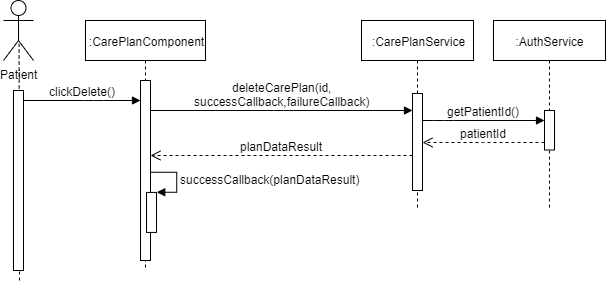

The diagram above was exported from draw.io. Its source (the exported page's mxGraphModel, read from the mxfile embedded in the PNG):
<mxGraphModel dx="694" dy="341" grid="1" gridSize="10" guides="1" tooltips="1" connect="1" arrows="1" fold="1" page="1" pageScale="1" pageWidth="827" pageHeight="1169" math="0" shadow="0">
  <root>
    <mxCell id="7ggWOjaONAZVpJQwvJTK-0" />
    <mxCell id="7ggWOjaONAZVpJQwvJTK-1" parent="7ggWOjaONAZVpJQwvJTK-0" />
    <mxCell id="7ggWOjaONAZVpJQwvJTK-2" value=":CarePlanComponent" style="shape=umlLifeline;perimeter=lifelinePerimeter;whiteSpace=wrap;html=1;container=1;collapsible=0;recursiveResize=0;outlineConnect=0;" vertex="1" parent="7ggWOjaONAZVpJQwvJTK-1">
      <mxGeometry x="112" y="30" width="120" height="250" as="geometry" />
    </mxCell>
    <mxCell id="7ggWOjaONAZVpJQwvJTK-3" value="" style="html=1;points=[];perimeter=orthogonalPerimeter;" vertex="1" parent="7ggWOjaONAZVpJQwvJTK-1">
      <mxGeometry x="167" y="90" width="10" height="180" as="geometry" />
    </mxCell>
    <mxCell id="7ggWOjaONAZVpJQwvJTK-4" value="Patient" style="shape=umlActor;verticalLabelPosition=bottom;labelBackgroundColor=#ffffff;verticalAlign=top;html=1;" vertex="1" parent="7ggWOjaONAZVpJQwvJTK-1">
      <mxGeometry x="30" y="10" width="30" height="60" as="geometry" />
    </mxCell>
    <mxCell id="7ggWOjaONAZVpJQwvJTK-5" value="" style="endArrow=none;dashed=1;html=1;entryX=0.519;entryY=0.721;entryDx=0;entryDy=0;entryPerimeter=0;" edge="1" parent="7ggWOjaONAZVpJQwvJTK-1" target="7ggWOjaONAZVpJQwvJTK-4">
      <mxGeometry width="50" height="50" relative="1" as="geometry">
        <mxPoint x="46" y="290" as="sourcePoint" />
        <mxPoint x="40" y="140" as="targetPoint" />
      </mxGeometry>
    </mxCell>
    <mxCell id="7ggWOjaONAZVpJQwvJTK-6" value="" style="html=1;points=[];perimeter=orthogonalPerimeter;" vertex="1" parent="7ggWOjaONAZVpJQwvJTK-1">
      <mxGeometry x="40" y="100" width="10" height="180" as="geometry" />
    </mxCell>
    <mxCell id="7ggWOjaONAZVpJQwvJTK-7" value="clickDelete()" style="html=1;verticalAlign=bottom;endArrow=block;" edge="1" parent="7ggWOjaONAZVpJQwvJTK-1" source="7ggWOjaONAZVpJQwvJTK-6" target="7ggWOjaONAZVpJQwvJTK-3">
      <mxGeometry width="80" relative="1" as="geometry">
        <mxPoint x="60" y="110" as="sourcePoint" />
        <mxPoint x="130" y="110" as="targetPoint" />
        <Array as="points">
          <mxPoint x="120" y="110" />
        </Array>
      </mxGeometry>
    </mxCell>
    <mxCell id="7ggWOjaONAZVpJQwvJTK-12" value="planDataResult" style="html=1;verticalAlign=bottom;endArrow=open;dashed=1;endSize=8;" edge="1" parent="7ggWOjaONAZVpJQwvJTK-1" source="7ggWOjaONAZVpJQwvJTK-14">
      <mxGeometry relative="1" as="geometry">
        <mxPoint x="430" y="165" as="sourcePoint" />
        <mxPoint x="177.0000000000001" y="165" as="targetPoint" />
        <Array as="points">
          <mxPoint x="420" y="165" />
        </Array>
      </mxGeometry>
    </mxCell>
    <mxCell id="7ggWOjaONAZVpJQwvJTK-13" value=":CarePlanService" style="shape=umlLifeline;perimeter=lifelinePerimeter;whiteSpace=wrap;html=1;container=1;collapsible=0;recursiveResize=0;outlineConnect=0;" vertex="1" parent="7ggWOjaONAZVpJQwvJTK-1">
      <mxGeometry x="388" y="30" width="112" height="190" as="geometry" />
    </mxCell>
    <mxCell id="7ggWOjaONAZVpJQwvJTK-14" value="" style="html=1;points=[];perimeter=orthogonalPerimeter;" vertex="1" parent="7ggWOjaONAZVpJQwvJTK-13">
      <mxGeometry x="51" y="73" width="10" height="97" as="geometry" />
    </mxCell>
    <mxCell id="7ggWOjaONAZVpJQwvJTK-17" value=":AuthService" style="shape=umlLifeline;perimeter=lifelinePerimeter;whiteSpace=wrap;html=1;container=1;collapsible=0;recursiveResize=0;outlineConnect=0;" vertex="1" parent="7ggWOjaONAZVpJQwvJTK-1">
      <mxGeometry x="520" y="30" width="112" height="190" as="geometry" />
    </mxCell>
    <mxCell id="7ggWOjaONAZVpJQwvJTK-18" value="" style="html=1;points=[];perimeter=orthogonalPerimeter;" vertex="1" parent="7ggWOjaONAZVpJQwvJTK-17">
      <mxGeometry x="51" y="90" width="10" height="39.5" as="geometry" />
    </mxCell>
    <mxCell id="7ggWOjaONAZVpJQwvJTK-19" value="getPatientId()" style="html=1;verticalAlign=bottom;endArrow=block;" edge="1" parent="7ggWOjaONAZVpJQwvJTK-1" source="7ggWOjaONAZVpJQwvJTK-14" target="7ggWOjaONAZVpJQwvJTK-18">
      <mxGeometry width="80" relative="1" as="geometry">
        <mxPoint x="450" y="180" as="sourcePoint" />
        <mxPoint x="570" y="180" as="targetPoint" />
        <Array as="points">
          <mxPoint x="470" y="130" />
        </Array>
      </mxGeometry>
    </mxCell>
    <mxCell id="7ggWOjaONAZVpJQwvJTK-20" value="patientId" style="html=1;verticalAlign=bottom;endArrow=open;dashed=1;endSize=8;" edge="1" parent="7ggWOjaONAZVpJQwvJTK-1" source="7ggWOjaONAZVpJQwvJTK-18" target="7ggWOjaONAZVpJQwvJTK-14">
      <mxGeometry relative="1" as="geometry">
        <mxPoint x="550" y="220" as="sourcePoint" />
        <mxPoint x="421" y="220" as="targetPoint" />
        <Array as="points">
          <mxPoint x="500" y="152" />
        </Array>
      </mxGeometry>
    </mxCell>
    <mxCell id="7ggWOjaONAZVpJQwvJTK-21" value="" style="html=1;points=[];perimeter=orthogonalPerimeter;" vertex="1" parent="7ggWOjaONAZVpJQwvJTK-1">
      <mxGeometry x="173" y="201.93" width="10" height="40" as="geometry" />
    </mxCell>
    <mxCell id="7ggWOjaONAZVpJQwvJTK-22" value="successCallback(planDataResult)" style="edgeStyle=orthogonalEdgeStyle;html=1;align=left;spacingLeft=2;endArrow=block;rounded=0;entryX=1;entryY=0;" edge="1" parent="7ggWOjaONAZVpJQwvJTK-1" target="7ggWOjaONAZVpJQwvJTK-21">
      <mxGeometry relative="1" as="geometry">
        <mxPoint x="178" y="181.93" as="sourcePoint" />
        <Array as="points">
          <mxPoint x="203" y="181.93" />
        </Array>
      </mxGeometry>
    </mxCell>
    <mxCell id="7ggWOjaONAZVpJQwvJTK-23" value="deleteCarePlan(id,&lt;br&gt;successCallback,failureCallback)" style="html=1;verticalAlign=bottom;endArrow=block;" edge="1" parent="7ggWOjaONAZVpJQwvJTK-1" source="7ggWOjaONAZVpJQwvJTK-3" target="7ggWOjaONAZVpJQwvJTK-14">
      <mxGeometry width="80" relative="1" as="geometry">
        <mxPoint x="60" y="120.00000000000006" as="sourcePoint" />
        <mxPoint x="177.0000000000001" y="120.00000000000006" as="targetPoint" />
        <Array as="points">
          <mxPoint x="310" y="120" />
        </Array>
      </mxGeometry>
    </mxCell>
  </root>
</mxGraphModel>